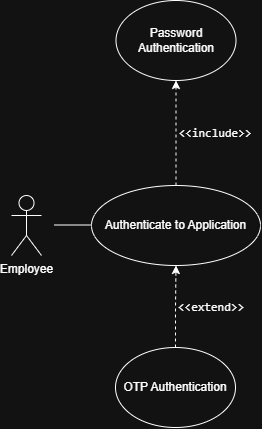

The diagram above was exported from draw.io. Its source (the exported page's mxGraphModel, read from the mxfile embedded in the PNG):
<mxGraphModel dx="607" dy="1218" grid="0" gridSize="10" guides="1" tooltips="1" connect="1" arrows="1" fold="1" page="1" pageScale="1" pageWidth="850" pageHeight="1100" math="0" shadow="0">
  <root>
    <mxCell id="0" />
    <mxCell id="1" parent="0" />
    <mxCell id="SSoZlEEdxV4zL4xD8buy-2" parent="1" style="shape=umlActor;verticalLabelPosition=bottom;verticalAlign=top;html=1;outlineConnect=0;fillColor=#FFFFFF;" value="Employee" vertex="1">
      <mxGeometry height="60" width="30" x="26" y="366" as="geometry" />
    </mxCell>
    <mxCell id="SSoZlEEdxV4zL4xD8buy-3" edge="1" parent="1" style="endArrow=none;html=1;" value="">
      <mxGeometry height="50" relative="1" width="50" as="geometry">
        <mxPoint x="69" y="395.5" as="sourcePoint" />
        <mxPoint x="130" y="395.5" as="targetPoint" />
      </mxGeometry>
    </mxCell>
    <mxCell id="NqPXiPG1iqFXpMM910vU-23" edge="1" parent="1" source="SSoZlEEdxV4zL4xD8buy-4" style="edgeStyle=orthogonalEdgeStyle;rounded=0;orthogonalLoop=1;jettySize=auto;html=1;dashed=1;" target="okeo2Aa4OqrN3XAgRoa3-1" value="">
      <mxGeometry relative="1" as="geometry" />
    </mxCell>
    <mxCell id="SSoZlEEdxV4zL4xD8buy-4" parent="1" style="ellipse;whiteSpace=wrap;html=1;fillColor=#FFFFFF;" value="Authenticate to Application" vertex="1">
      <mxGeometry height="80" width="169" x="106" y="356" as="geometry" />
    </mxCell>
    <mxCell id="NqPXiPG1iqFXpMM910vU-20" edge="1" parent="1" source="SSoZlEEdxV4zL4xD8buy-5" style="edgeStyle=orthogonalEdgeStyle;rounded=0;orthogonalLoop=1;jettySize=auto;html=1;dashed=1;" value="">
      <mxGeometry relative="1" as="geometry">
        <mxPoint x="190.5" y="436" as="targetPoint" />
      </mxGeometry>
    </mxCell>
    <mxCell id="SSoZlEEdxV4zL4xD8buy-5" parent="1" style="ellipse;whiteSpace=wrap;html=1;fillColor=#FFFFFF;" value="OTP Authentication" vertex="1">
      <mxGeometry height="80" width="120" x="130" y="518" as="geometry" />
    </mxCell>
    <mxCell id="okeo2Aa4OqrN3XAgRoa3-1" parent="1" style="ellipse;whiteSpace=wrap;html=1;" value="Password Authentication" vertex="1">
      <mxGeometry height="80" width="120" x="130.5" y="171" as="geometry" />
    </mxCell>
    <mxCell id="NqPXiPG1iqFXpMM910vU-1" parent="1" style="text;html=1;whiteSpace=wrap;strokeColor=none;fillColor=none;align=center;verticalAlign=middle;rounded=0;" value="&lt;pre dir=&quot;ltr&quot;&gt;&lt;code&gt;&amp;lt;&amp;lt;include&amp;gt;&amp;gt;&lt;/code&gt;&lt;/pre&gt;&lt;p&gt;&lt;/p&gt;" vertex="1">
      <mxGeometry height="30" width="60" x="200" y="289" as="geometry" />
    </mxCell>
    <mxCell id="NqPXiPG1iqFXpMM910vU-22" parent="1" style="text;html=1;whiteSpace=wrap;strokeColor=none;fillColor=none;align=center;verticalAlign=middle;rounded=0;" value="&lt;pre dir=&quot;ltr&quot;&gt;&lt;code&gt;&amp;lt;&amp;lt;extend&amp;gt;&amp;gt;&lt;/code&gt;&lt;/pre&gt;" vertex="1">
      <mxGeometry height="27" width="60" x="196" y="464" as="geometry" />
    </mxCell>
  </root>
</mxGraphModel>